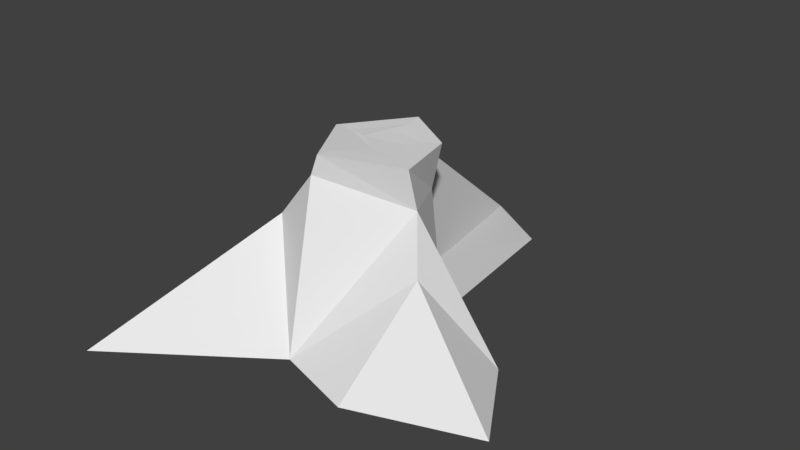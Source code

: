 # Source: Stump.blend  (saved by Blender 2.79.0; exported with 4.5.12 LTS)
import bpy
from mathutils import Matrix  # noqa: F401  (used for matrix-valued properties, if any)

bpy.ops.wm.read_factory_settings(use_empty=True)
scene = bpy.context.scene
scene.name = 'Scene'

# ---- collections
col_collection_1 = bpy.data.collections.new('Collection 1'); scene.collection.children.link(col_collection_1)

# ---- world
world_world = bpy.data.worlds.new('World'); scene.world = world_world
world_world.color = (0.05088, 0.05088, 0.05088)
world_world.use_sun_shadow = False
world_world.sun_shadow_jitter_overblur = 0.0
world_world.cycles.sampling_method = 'MANUAL'

# ---- meshes
me_cone_001 = bpy.data.meshes.new('Cone.001')
me_cone_001.from_pydata([(-0.6106, 4.105, -0.8658), (0.68, 0.5577, -0.02863), (3.261, -1.651, -0.8658), (-0.02395, -1.978, -0.8473), (-1.339, 0.1576, -0.8518), (-0.4074, -1.012, 1.617), (1.033, -0.3958, 1.266), (0.6373, 0.4355, 1.198), (-1.148, 0.2526, 1.323), (-0.239, 1.05, 1.57), (-2.508, -3.673, -0.8872), (0.5672, 3.366, -0.8565), (1.499, -0.9568, 0.5717), (2.417, -0.2501, -0.8565), (1.274, -2.366, -0.8565), (-2.84, -1.174, -0.8673), (-1.08, 1.517, -0.8584), (-1.114, -0.9403, 0.7664), (0.8375, 0.8999, -0.8518), (-0.9664, 0.1312, 1.887), (0.7461, 0.5196, 1.921), (1.0, -0.548, 1.94), (-0.2784, -1.005, 1.965), (-0.1099, 1.035, 1.952), (0.6934, -0.3567, 1.938), (0.1169, -0.3025, 1.936), (0.01806, 0.3702, 1.936), (-0.1597, -0.6616, 1.955), (0.4097, 0.1017, 1.931), (-0.04726, 0.6993, 1.946), (0.5239, 0.3555, 1.925), (-0.6187, 0.09636, 1.903), (-0.2994, -0.004547, 1.926)], [], [(0, 9, 1, 11), (1, 7, 6), (12, 6, 3, 14), (3, 5, 17), (1, 9, 7), (9, 4, 8), (12, 2, 13), (3, 6, 5), (5, 8, 4), (17, 5, 4, 15), (10, 17, 15), (6, 12, 13, 1), (10, 3, 17), (4, 9, 0, 16), (2, 12, 14), (0, 11, 18, 13, 2, 14, 3, 10, 15, 4, 16), (1, 13, 18), (11, 1, 18), (8, 19, 23, 9), (5, 22, 19, 8), (6, 21, 22, 5), (7, 20, 21, 6), (9, 23, 20, 7), (20, 23, 29, 30), (32, 25, 28, 26), (22, 21, 24, 27), (21, 20, 30, 24), (29, 31, 32, 26), (23, 19, 31, 29), (19, 22, 27, 31), (24, 30, 28, 25), (31, 27, 25, 32), (27, 24, 25), (30, 29, 26, 28)])
_uv = me_cone_001.uv_layers.new(name='UVMap')
_uv.uv.foreach_set('vector', [0.06007, 0.6148, 0.1431, 0.6148, 0.1431, 0.6977, 0.06007, 0.6977, 0.06007, 0.6148, 0.1431, 0.6148, 0.1431, 0.6977, 0.06007, 0.6148, 0.1431, 0.6148, 0.1431, 0.6977, 0.06007, 0.6977, 0.1431, 0.6148, 0.1431, 0.6977, 0.06007, 0.6977, 0.06007, 0.6148, 0.1431, 0.6148, 0.1431, 0.6977, 0.06007, 0.6148, 0.1431, 0.6148, 0.1431, 0.6977, 0.06007, 0.6148, 0.1431, 0.6148, 0.1431, 0.6977, 0.06007, 0.6148, 0.1431, 0.6148, 0.1431, 0.6977, 0.06007, 0.6148, 0.1431, 0.6148, 0.1431, 0.6977, 0.06007, 0.6148, 0.1431, 0.6148, 0.1431, 0.6977, 0.06007, 0.6977, 0.06007, 0.6148, 0.1431, 0.6148, 0.1431, 0.6977, 0.06007, 0.6148, 0.1431, 0.6148, 0.1431, 0.6977, 0.06007, 0.6977, 0.06007, 0.6148, 0.1431, 0.6148, 0.1431, 0.6977, 0.06007, 0.6148, 0.1431, 0.6148, 0.1431, 0.6977, 0.06007, 0.6977, 0.06007, 0.6148, 0.1431, 0.6148, 0.1431, 0.6977, 0.1016, 0.6977, 0.1223, 0.6922, 0.1375, 0.677, 0.1431, 0.6562, 0.1375, 0.6355, 0.1223, 0.6203, 0.08081, 0.6203, 0.06562, 0.6355, 0.06007, 0.6562, 0.06562, 0.677, 0.08081, 0.6922, 0.06007, 0.6977, 0.1431, 0.6977, 0.06007, 0.6977, 0.06007, 0.6977, 0.1431, 0.6977, 0.1431, 0.6977, 0.06007, 0.6148, 0.1016, 0.6148, 0.1016, 0.6977, 0.06007, 0.6977, 0.06007, 0.6148, 0.1016, 0.6148, 0.1016, 0.6977, 0.06007, 0.6977, 0.06007, 0.6148, 0.1016, 0.6148, 0.1016, 0.6977, 0.06007, 0.6977, 0.06007, 0.6148, 0.1016, 0.6148, 0.1016, 0.6977, 0.06007, 0.6977, 0.06007, 0.6148, 0.1016, 0.6148, 0.1016, 0.6977, 0.06007, 0.6977, 0.7464, 0.7412, 0.7464, 0.6582, 0.7464, 0.6582, 0.7464, 0.7412, 0.7309, 0.6916, 0.7309, 0.6458, 0.7309, 0.6458, 0.7309, 0.6458, 0.7464, 0.7412, 0.7464, 0.6582, 0.7464, 0.6582, 0.7464, 0.7412, 0.7464, 0.7412, 0.7464, 0.6582, 0.7464, 0.6582, 0.7464, 0.7412, 0.5263, 0.09855, 0.5263, 0.0668, 0.5263, 0.0668, 0.5263, 0.09855, 0.7464, 0.7412, 0.7464, 0.6582, 0.7464, 0.6582, 0.7464, 0.7412, 0.7464, 0.7412, 0.7464, 0.6582, 0.7464, 0.6582, 0.7464, 0.7412, 0.5263, 0.09855, 0.5263, 0.0668, 0.5263, 0.0668, 0.5263, 0.09855, 0.5263, 0.09855, 0.5263, 0.0668, 0.5263, 0.0668, 0.5263, 0.09855, 0.5263, 0.09855, 0.5263, 0.0668, 0.5263, 0.09855, 0.5263, 0.09855, 0.5263, 0.0668, 0.5263, 0.0668, 0.5263, 0.09855])
me_cone_001.use_remesh_preserve_volume = False
me_cone_001.use_remesh_preserve_attributes = False
me_cone_001.use_mirror_vertex_groups = False
me_cone_001.update()

# ---- objects
ob_tree = bpy.data.objects.new('Tree', me_cone_001)

# ---- transforms, parenting, visibility, modifiers, constraints
ob_tree.location = (0.2173, -0.4939, 0.0)
ob_tree.lineart.crease_threshold = 0.0

# ---- collection membership
col_collection_1.objects.link(ob_tree)

# ---- scene / render settings (as saved in the file)
scene.frame_start = 400; scene.frame_end = 499; scene.frame_set(0)
scene.render.engine = 'BLENDER_EEVEE_NEXT'
scene.render.resolution_percentage = 50
scene.render.dither_intensity = 0.0
scene.cycles.use_denoising = False
scene.cycles.samples = 128
scene.cycles.sampling_pattern = 'TABULATED_SOBOL'
scene.cycles.use_adaptive_sampling = False
scene.cycles.use_light_tree = False
scene.cycles.blur_glossy = 0.0
scene.cycles.sample_clamp_indirect = 0.0
scene.view_settings.view_transform = 'Standard'
bpy.context.view_layer.update()

# ---- added for rendering (the .blend has no active camera and no usable light): camera, sun
cam_auto = bpy.data.cameras.new('AutoCamera')
cam_auto.lens = 50.0
cam_auto.sensor_width = 36.0
cam_auto.clip_end = 1000.0
ob_auto_camera = bpy.data.objects.new('AutoCamera', cam_auto)
scene.collection.objects.link(ob_auto_camera)
ob_auto_camera.location = (9.9475, -11.7019, 8.15479)
ob_auto_camera.rotation_euler = (1.09748, -7.21219e-08, 0.694738)
scene.camera = ob_auto_camera
light_auto_sun = bpy.data.lights.new('AutoSun', 'SUN')
light_auto_sun.energy = 3.0
light_auto_sun.angle = 0.0523599
ob_auto_sun = bpy.data.objects.new('AutoSun', light_auto_sun)
scene.collection.objects.link(ob_auto_sun)
ob_auto_sun.rotation_euler = (0.872665, 0.174533, 0.523599)
bpy.context.view_layer.update()
